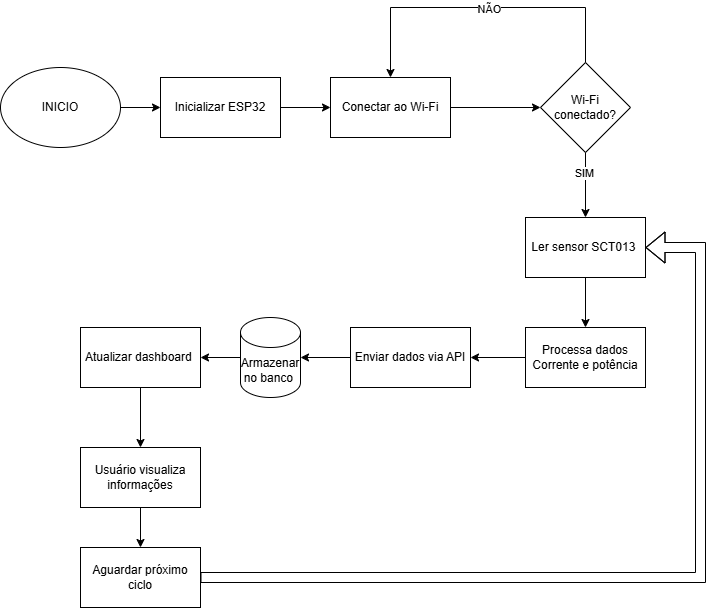

The diagram above was exported from draw.io. Its source (the exported page's mxGraphModel, read from the mxfile embedded in the PNG):
<mxGraphModel dx="1169" dy="699" grid="1" gridSize="10" guides="1" tooltips="1" connect="1" arrows="1" fold="1" page="1" pageScale="1" pageWidth="827" pageHeight="1169" math="0" shadow="0">
  <root>
    <mxCell id="0" />
    <mxCell id="1" parent="0" />
    <mxCell id="vzDddulpBHVbjfyC0L9K-1" parent="1" style="ellipse;whiteSpace=wrap;html=1;" value="INICIO" vertex="1">
      <mxGeometry height="80" width="120" x="60" y="80" as="geometry" />
    </mxCell>
    <mxCell id="vzDddulpBHVbjfyC0L9K-2" parent="1" style="rounded=0;whiteSpace=wrap;html=1;" value="Inicializar ESP32" vertex="1">
      <mxGeometry height="60" width="120" x="220" y="90" as="geometry" />
    </mxCell>
    <mxCell id="vzDddulpBHVbjfyC0L9K-3" parent="1" style="rounded=0;whiteSpace=wrap;html=1;" value="Conectar ao Wi-Fi" vertex="1">
      <mxGeometry height="60" width="120" x="390" y="90" as="geometry" />
    </mxCell>
    <mxCell id="vzDddulpBHVbjfyC0L9K-4" parent="1" style="rhombus;whiteSpace=wrap;html=1;" value="Wi-Fi conectado?" vertex="1">
      <mxGeometry height="90" width="90" x="600" y="75" as="geometry" />
    </mxCell>
    <mxCell id="vzDddulpBHVbjfyC0L9K-5" parent="1" style="rounded=0;whiteSpace=wrap;html=1;" value="Ler sensor SCT013&amp;nbsp;" vertex="1">
      <mxGeometry height="60" width="120" x="585" y="230" as="geometry" />
    </mxCell>
    <mxCell id="vzDddulpBHVbjfyC0L9K-6" parent="1" style="rounded=0;whiteSpace=wrap;html=1;" value="Processa dados&lt;br&gt;Corrente e potência" vertex="1">
      <mxGeometry height="60" width="120" x="585" y="340" as="geometry" />
    </mxCell>
    <mxCell id="vzDddulpBHVbjfyC0L9K-7" parent="1" style="rounded=0;whiteSpace=wrap;html=1;" value="Enviar dados via API" vertex="1">
      <mxGeometry height="60" width="120" x="410" y="340" as="geometry" />
    </mxCell>
    <mxCell id="vzDddulpBHVbjfyC0L9K-9" parent="1" style="shape=cylinder3;whiteSpace=wrap;html=1;boundedLbl=1;backgroundOutline=1;size=15;" value="Armazenar no banco&amp;nbsp;" vertex="1">
      <mxGeometry height="80" width="60" x="300" y="330" as="geometry" />
    </mxCell>
    <mxCell id="vzDddulpBHVbjfyC0L9K-10" parent="1" style="rounded=0;whiteSpace=wrap;html=1;" value="Atualizar dashboard&amp;nbsp;" vertex="1">
      <mxGeometry height="60" width="120" x="140" y="340" as="geometry" />
    </mxCell>
    <mxCell id="vzDddulpBHVbjfyC0L9K-11" parent="1" style="rounded=0;whiteSpace=wrap;html=1;" value="Usuário visualiza&lt;br&gt;informações" vertex="1">
      <mxGeometry height="60" width="120" x="140" y="460" as="geometry" />
    </mxCell>
    <mxCell id="vzDddulpBHVbjfyC0L9K-12" parent="1" style="rounded=0;whiteSpace=wrap;html=1;" value="Aguardar próximo ciclo" vertex="1">
      <mxGeometry height="60" width="120" x="140" y="560" as="geometry" />
    </mxCell>
    <mxCell id="vzDddulpBHVbjfyC0L9K-13" edge="1" parent="1" source="vzDddulpBHVbjfyC0L9K-1" style="endArrow=classic;html=1;rounded=0;exitX=1;exitY=0.5;exitDx=0;exitDy=0;" value="">
      <mxGeometry height="50" relative="1" width="50" as="geometry">
        <mxPoint x="390" y="180" as="sourcePoint" />
        <mxPoint x="220" y="120" as="targetPoint" />
      </mxGeometry>
    </mxCell>
    <mxCell id="vzDddulpBHVbjfyC0L9K-14" edge="1" parent="1" source="vzDddulpBHVbjfyC0L9K-2" style="endArrow=classic;html=1;rounded=0;exitX=1;exitY=0.5;exitDx=0;exitDy=0;" target="vzDddulpBHVbjfyC0L9K-3" value="">
      <mxGeometry height="50" relative="1" width="50" as="geometry">
        <mxPoint x="190" y="110" as="sourcePoint" />
        <mxPoint x="230" y="110" as="targetPoint" />
      </mxGeometry>
    </mxCell>
    <mxCell id="vzDddulpBHVbjfyC0L9K-15" edge="1" parent="1" source="vzDddulpBHVbjfyC0L9K-3" style="endArrow=classic;html=1;rounded=0;exitX=1;exitY=0.5;exitDx=0;exitDy=0;entryX=0;entryY=0.5;entryDx=0;entryDy=0;" target="vzDddulpBHVbjfyC0L9K-4" value="">
      <mxGeometry height="50" relative="1" width="50" as="geometry">
        <mxPoint x="370" y="200" as="sourcePoint" />
        <mxPoint x="410" y="200" as="targetPoint" />
      </mxGeometry>
    </mxCell>
    <mxCell id="vzDddulpBHVbjfyC0L9K-16" edge="1" parent="1" source="vzDddulpBHVbjfyC0L9K-4" style="endArrow=classic;html=1;rounded=0;exitX=0.5;exitY=1;exitDx=0;exitDy=0;entryX=0.5;entryY=0;entryDx=0;entryDy=0;" target="vzDddulpBHVbjfyC0L9K-5" value="">
      <mxGeometry height="50" relative="1" width="50" as="geometry">
        <mxPoint x="560" y="140" as="sourcePoint" />
        <mxPoint x="600" y="140" as="targetPoint" />
      </mxGeometry>
    </mxCell>
    <mxCell id="vzDddulpBHVbjfyC0L9K-19" connectable="0" parent="vzDddulpBHVbjfyC0L9K-16" style="edgeLabel;html=1;align=center;verticalAlign=middle;resizable=0;points=[];" value="SIM" vertex="1">
      <mxGeometry relative="1" x="-0.3846" y="-2" as="geometry">
        <mxPoint as="offset" />
      </mxGeometry>
    </mxCell>
    <mxCell id="vzDddulpBHVbjfyC0L9K-17" edge="1" parent="1" source="vzDddulpBHVbjfyC0L9K-4" style="endArrow=classic;html=1;rounded=0;exitX=0.5;exitY=0;exitDx=0;exitDy=0;entryX=0.5;entryY=0;entryDx=0;entryDy=0;" target="vzDddulpBHVbjfyC0L9K-3" value="">
      <mxGeometry height="50" relative="1" width="50" as="geometry">
        <Array as="points">
          <mxPoint x="645" y="20" />
          <mxPoint x="450" y="20" />
        </Array>
        <mxPoint x="700" y="160" as="sourcePoint" />
        <mxPoint x="740" y="160" as="targetPoint" />
      </mxGeometry>
    </mxCell>
    <mxCell id="vzDddulpBHVbjfyC0L9K-18" connectable="0" parent="vzDddulpBHVbjfyC0L9K-17" style="edgeLabel;html=1;align=center;verticalAlign=middle;resizable=0;points=[];" value="NÃO" vertex="1">
      <mxGeometry relative="1" x="-0.05" y="1" as="geometry">
        <mxPoint as="offset" />
      </mxGeometry>
    </mxCell>
    <mxCell id="vzDddulpBHVbjfyC0L9K-20" edge="1" parent="1" source="vzDddulpBHVbjfyC0L9K-5" style="endArrow=classic;html=1;rounded=0;entryX=0.5;entryY=0;entryDx=0;entryDy=0;" target="vzDddulpBHVbjfyC0L9K-6" value="">
      <mxGeometry height="50" relative="1" width="50" as="geometry">
        <mxPoint x="480" y="230" as="sourcePoint" />
        <mxPoint x="520" y="230" as="targetPoint" />
      </mxGeometry>
    </mxCell>
    <mxCell id="vzDddulpBHVbjfyC0L9K-21" edge="1" parent="1" source="vzDddulpBHVbjfyC0L9K-6" style="endArrow=classic;html=1;rounded=0;exitX=0;exitY=0.5;exitDx=0;exitDy=0;entryX=1;entryY=0.5;entryDx=0;entryDy=0;" target="vzDddulpBHVbjfyC0L9K-7" value="">
      <mxGeometry height="50" relative="1" width="50" as="geometry">
        <mxPoint x="490" y="270" as="sourcePoint" />
        <mxPoint x="530" y="270" as="targetPoint" />
      </mxGeometry>
    </mxCell>
    <mxCell id="vzDddulpBHVbjfyC0L9K-22" edge="1" parent="1" source="vzDddulpBHVbjfyC0L9K-7" style="endArrow=classic;html=1;rounded=0;exitX=0;exitY=0.5;exitDx=0;exitDy=0;entryX=1;entryY=0.5;entryDx=0;entryDy=0;entryPerimeter=0;" target="vzDddulpBHVbjfyC0L9K-9" value="">
      <mxGeometry height="50" relative="1" width="50" as="geometry">
        <mxPoint x="470" y="250" as="sourcePoint" />
        <mxPoint x="510" y="250" as="targetPoint" />
      </mxGeometry>
    </mxCell>
    <mxCell id="vzDddulpBHVbjfyC0L9K-23" edge="1" parent="1" source="vzDddulpBHVbjfyC0L9K-9" style="endArrow=classic;html=1;rounded=0;exitX=0;exitY=0.5;exitDx=0;exitDy=0;exitPerimeter=0;entryX=1;entryY=0.5;entryDx=0;entryDy=0;" target="vzDddulpBHVbjfyC0L9K-10" value="">
      <mxGeometry height="50" relative="1" width="50" as="geometry">
        <mxPoint x="400" y="440" as="sourcePoint" />
        <mxPoint x="440" y="440" as="targetPoint" />
      </mxGeometry>
    </mxCell>
    <mxCell id="vzDddulpBHVbjfyC0L9K-24" edge="1" parent="1" source="vzDddulpBHVbjfyC0L9K-10" style="endArrow=classic;html=1;rounded=0;exitX=0.5;exitY=1;exitDx=0;exitDy=0;entryX=0.5;entryY=0;entryDx=0;entryDy=0;" target="vzDddulpBHVbjfyC0L9K-11" value="">
      <mxGeometry height="50" relative="1" width="50" as="geometry">
        <mxPoint x="330" y="460" as="sourcePoint" />
        <mxPoint x="370" y="460" as="targetPoint" />
      </mxGeometry>
    </mxCell>
    <mxCell id="vzDddulpBHVbjfyC0L9K-25" edge="1" parent="1" source="vzDddulpBHVbjfyC0L9K-11" style="endArrow=classic;html=1;rounded=0;exitX=0.5;exitY=1;exitDx=0;exitDy=0;entryX=0.5;entryY=0;entryDx=0;entryDy=0;" target="vzDddulpBHVbjfyC0L9K-12" value="">
      <mxGeometry height="50" relative="1" width="50" as="geometry">
        <mxPoint x="350" y="510" as="sourcePoint" />
        <mxPoint x="390" y="510" as="targetPoint" />
      </mxGeometry>
    </mxCell>
    <mxCell id="vzDddulpBHVbjfyC0L9K-26" edge="1" parent="1" source="vzDddulpBHVbjfyC0L9K-12" style="shape=flexArrow;endArrow=classic;html=1;rounded=0;exitX=1;exitY=0.5;exitDx=0;exitDy=0;entryX=1;entryY=0.5;entryDx=0;entryDy=0;" target="vzDddulpBHVbjfyC0L9K-5" value="">
      <mxGeometry height="50" relative="1" width="50" as="geometry">
        <Array as="points">
          <mxPoint x="760" y="590" />
          <mxPoint x="760" y="260" />
        </Array>
        <mxPoint x="390" y="480" as="sourcePoint" />
        <mxPoint x="760" y="220" as="targetPoint" />
      </mxGeometry>
    </mxCell>
  </root>
</mxGraphModel>